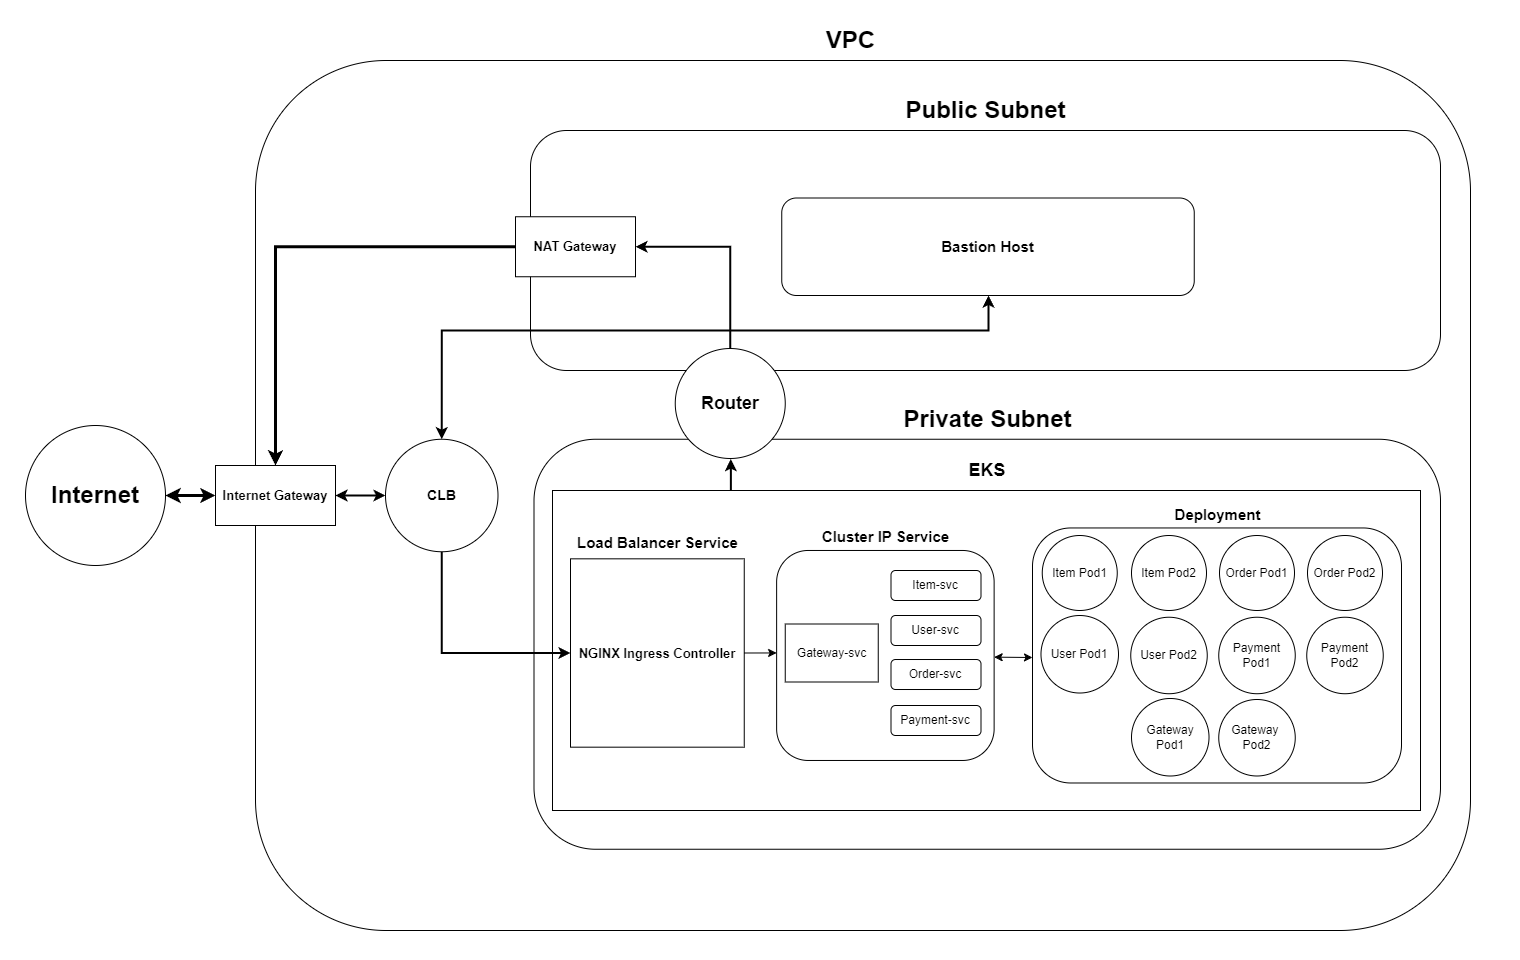

The diagram above was exported from draw.io. Its source (the exported page's mxGraphModel, read from the mxfile embedded in the PNG):
<mxGraphModel dx="2440" dy="1407" grid="1" gridSize="10" guides="1" tooltips="1" connect="1" arrows="1" fold="1" page="1" pageScale="1" pageWidth="1600" pageHeight="1200" math="0" shadow="0">
  <root>
    <mxCell id="WIyWlLk6GJQsqaUBKTNV-0" />
    <mxCell id="WIyWlLk6GJQsqaUBKTNV-1" parent="WIyWlLk6GJQsqaUBKTNV-0" />
    <mxCell id="4o_Qv39By_MiRMADeVs5-8" value="" style="rounded=0;whiteSpace=wrap;html=1;strokeColor=none;" parent="WIyWlLk6GJQsqaUBKTNV-1" vertex="1">
      <mxGeometry x="50" y="130" width="1520" height="960" as="geometry" />
    </mxCell>
    <mxCell id="HDoZhAlOHdr3i28oka9N-3" value="" style="rounded=1;whiteSpace=wrap;html=1;movable=1;resizable=1;rotatable=1;deletable=1;editable=1;locked=0;connectable=1;" parent="WIyWlLk6GJQsqaUBKTNV-1" vertex="1">
      <mxGeometry x="305" y="190" width="1215" height="870" as="geometry" />
    </mxCell>
    <mxCell id="HDoZhAlOHdr3i28oka9N-4" value="VPC" style="text;strokeColor=none;fillColor=none;html=1;fontSize=24;fontStyle=1;verticalAlign=middle;align=center;" parent="WIyWlLk6GJQsqaUBKTNV-1" vertex="1">
      <mxGeometry x="850" y="150" width="100" height="40" as="geometry" />
    </mxCell>
    <mxCell id="HDoZhAlOHdr3i28oka9N-10" value="" style="rounded=1;whiteSpace=wrap;html=1;movable=1;resizable=1;rotatable=1;deletable=1;editable=1;locked=0;connectable=1;" parent="WIyWlLk6GJQsqaUBKTNV-1" vertex="1">
      <mxGeometry x="580" y="260" width="910" height="240" as="geometry" />
    </mxCell>
    <mxCell id="HDoZhAlOHdr3i28oka9N-11" value="" style="rounded=1;whiteSpace=wrap;html=1;movable=1;resizable=1;rotatable=1;deletable=1;editable=1;locked=0;connectable=1;" parent="WIyWlLk6GJQsqaUBKTNV-1" vertex="1">
      <mxGeometry x="583.5" y="568.75" width="906.5" height="410" as="geometry" />
    </mxCell>
    <mxCell id="HDoZhAlOHdr3i28oka9N-60" style="edgeStyle=orthogonalEdgeStyle;rounded=0;orthogonalLoop=1;jettySize=auto;html=1;exitX=0.5;exitY=0;exitDx=0;exitDy=0;entryX=1;entryY=0.5;entryDx=0;entryDy=0;strokeWidth=2;" parent="WIyWlLk6GJQsqaUBKTNV-1" source="HDoZhAlOHdr3i28oka9N-12" target="HDoZhAlOHdr3i28oka9N-19" edge="1">
      <mxGeometry relative="1" as="geometry" />
    </mxCell>
    <mxCell id="HDoZhAlOHdr3i28oka9N-12" value="&lt;b&gt;&lt;font style=&quot;font-size: 18px;&quot;&gt;Router&lt;/font&gt;&lt;/b&gt;" style="ellipse;whiteSpace=wrap;html=1;aspect=fixed;" parent="WIyWlLk6GJQsqaUBKTNV-1" vertex="1">
      <mxGeometry x="724.75" y="478" width="110" height="110" as="geometry" />
    </mxCell>
    <mxCell id="HDoZhAlOHdr3i28oka9N-13" value="Public Subnet" style="text;strokeColor=none;fillColor=none;html=1;fontSize=24;fontStyle=1;verticalAlign=middle;align=center;" parent="WIyWlLk6GJQsqaUBKTNV-1" vertex="1">
      <mxGeometry x="927.5" y="220" width="215" height="40" as="geometry" />
    </mxCell>
    <mxCell id="HDoZhAlOHdr3i28oka9N-14" value="Private Subnet" style="text;strokeColor=none;fillColor=none;html=1;fontSize=24;fontStyle=1;verticalAlign=middle;align=center;" parent="WIyWlLk6GJQsqaUBKTNV-1" vertex="1">
      <mxGeometry x="929.25" y="528.75" width="215" height="40" as="geometry" />
    </mxCell>
    <mxCell id="HDoZhAlOHdr3i28oka9N-16" value="&lt;b&gt;&lt;font style=&quot;font-size: 13px;&quot;&gt;Internet Gateway&lt;/font&gt;&lt;/b&gt;" style="rounded=0;whiteSpace=wrap;html=1;" parent="WIyWlLk6GJQsqaUBKTNV-1" vertex="1">
      <mxGeometry x="265" y="595" width="120" height="60" as="geometry" />
    </mxCell>
    <mxCell id="HDoZhAlOHdr3i28oka9N-29" style="edgeStyle=orthogonalEdgeStyle;rounded=0;orthogonalLoop=1;jettySize=auto;html=1;strokeWidth=2;exitX=0.225;exitY=0.009;exitDx=0;exitDy=0;exitPerimeter=0;entryX=0.505;entryY=1.006;entryDx=0;entryDy=0;entryPerimeter=0;" parent="WIyWlLk6GJQsqaUBKTNV-1" target="HDoZhAlOHdr3i28oka9N-12" edge="1">
      <mxGeometry relative="1" as="geometry">
        <mxPoint x="780.435" y="632.2945" as="sourcePoint" />
        <Array as="points">
          <mxPoint x="780" y="610" />
          <mxPoint x="780" y="610" />
        </Array>
        <mxPoint x="780" y="600" as="targetPoint" />
      </mxGeometry>
    </mxCell>
    <mxCell id="HDoZhAlOHdr3i28oka9N-18" value="" style="rounded=0;whiteSpace=wrap;html=1;movable=1;resizable=1;rotatable=1;deletable=1;editable=1;locked=0;connectable=1;" parent="WIyWlLk6GJQsqaUBKTNV-1" vertex="1">
      <mxGeometry x="602" y="620" width="868" height="320" as="geometry" />
    </mxCell>
    <mxCell id="HDoZhAlOHdr3i28oka9N-45" style="edgeStyle=orthogonalEdgeStyle;rounded=0;orthogonalLoop=1;jettySize=auto;html=1;exitX=0;exitY=0.5;exitDx=0;exitDy=0;entryX=0.5;entryY=0;entryDx=0;entryDy=0;strokeWidth=3;" parent="WIyWlLk6GJQsqaUBKTNV-1" source="HDoZhAlOHdr3i28oka9N-19" target="HDoZhAlOHdr3i28oka9N-16" edge="1">
      <mxGeometry relative="1" as="geometry" />
    </mxCell>
    <mxCell id="HDoZhAlOHdr3i28oka9N-19" value="&lt;b&gt;&lt;font style=&quot;font-size: 13px;&quot;&gt;NAT Gateway&lt;/font&gt;&lt;/b&gt;" style="rounded=0;whiteSpace=wrap;html=1;" parent="WIyWlLk6GJQsqaUBKTNV-1" vertex="1">
      <mxGeometry x="565" y="346.25" width="120" height="60" as="geometry" />
    </mxCell>
    <mxCell id="HDoZhAlOHdr3i28oka9N-20" value="&lt;b&gt;&lt;font style=&quot;font-size: 13px;&quot;&gt;NGINX Ingress Controller&lt;/font&gt;&lt;/b&gt;" style="rounded=0;whiteSpace=wrap;html=1;" parent="WIyWlLk6GJQsqaUBKTNV-1" vertex="1">
      <mxGeometry x="620" y="688.33" width="173.75" height="188.35" as="geometry" />
    </mxCell>
    <mxCell id="HDoZhAlOHdr3i28oka9N-27" value="&lt;b&gt;&lt;font style=&quot;font-size: 24px;&quot;&gt;Internet&lt;/font&gt;&lt;/b&gt;" style="ellipse;whiteSpace=wrap;html=1;aspect=fixed;" parent="WIyWlLk6GJQsqaUBKTNV-1" vertex="1">
      <mxGeometry x="75" y="555" width="140" height="140" as="geometry" />
    </mxCell>
    <mxCell id="HDoZhAlOHdr3i28oka9N-33" value="&lt;b&gt;&lt;font style=&quot;font-size: 18px;&quot;&gt;EKS&lt;/font&gt;&lt;/b&gt;" style="text;html=1;align=center;verticalAlign=middle;whiteSpace=wrap;rounded=0;" parent="WIyWlLk6GJQsqaUBKTNV-1" vertex="1">
      <mxGeometry x="981.75" y="582.75" width="110" height="34.5" as="geometry" />
    </mxCell>
    <mxCell id="HDoZhAlOHdr3i28oka9N-43" style="edgeStyle=orthogonalEdgeStyle;rounded=0;orthogonalLoop=1;jettySize=auto;html=1;exitX=0.5;exitY=0;exitDx=0;exitDy=0;entryX=0.5;entryY=1;entryDx=0;entryDy=0;strokeWidth=2;startArrow=classic;startFill=1;" parent="WIyWlLk6GJQsqaUBKTNV-1" source="HDoZhAlOHdr3i28oka9N-38" target="HDoZhAlOHdr3i28oka9N-69" edge="1">
      <mxGeometry relative="1" as="geometry">
        <mxPoint x="845" y="420" as="targetPoint" />
        <Array as="points">
          <mxPoint x="491" y="460" />
          <mxPoint x="1038" y="460" />
          <mxPoint x="1038" y="425" />
        </Array>
      </mxGeometry>
    </mxCell>
    <mxCell id="HDoZhAlOHdr3i28oka9N-44" style="edgeStyle=orthogonalEdgeStyle;rounded=0;orthogonalLoop=1;jettySize=auto;html=1;exitX=0.5;exitY=1;exitDx=0;exitDy=0;strokeWidth=2;entryX=0;entryY=0.5;entryDx=0;entryDy=0;" parent="WIyWlLk6GJQsqaUBKTNV-1" source="HDoZhAlOHdr3i28oka9N-38" target="HDoZhAlOHdr3i28oka9N-20" edge="1">
      <mxGeometry relative="1" as="geometry">
        <mxPoint x="640" y="781.865" as="targetPoint" />
      </mxGeometry>
    </mxCell>
    <mxCell id="HDoZhAlOHdr3i28oka9N-38" value="&lt;font style=&quot;font-size: 14px;&quot;&gt;&lt;b&gt;CLB&lt;/b&gt;&lt;/font&gt;" style="ellipse;whiteSpace=wrap;html=1;aspect=fixed;" parent="WIyWlLk6GJQsqaUBKTNV-1" vertex="1">
      <mxGeometry x="435" y="568.75" width="112.5" height="112.5" as="geometry" />
    </mxCell>
    <mxCell id="HDoZhAlOHdr3i28oka9N-58" value="" style="endArrow=classic;startArrow=classic;html=1;rounded=0;exitX=1;exitY=0.5;exitDx=0;exitDy=0;entryX=0;entryY=0.5;entryDx=0;entryDy=0;strokeWidth=3;" parent="WIyWlLk6GJQsqaUBKTNV-1" source="HDoZhAlOHdr3i28oka9N-27" target="HDoZhAlOHdr3i28oka9N-16" edge="1">
      <mxGeometry width="50" height="50" relative="1" as="geometry">
        <mxPoint x="215" y="590" as="sourcePoint" />
        <mxPoint x="245" y="580" as="targetPoint" />
      </mxGeometry>
    </mxCell>
    <mxCell id="HDoZhAlOHdr3i28oka9N-59" value="" style="endArrow=classic;html=1;rounded=0;exitX=1;exitY=0.5;exitDx=0;exitDy=0;entryX=0;entryY=0.5;entryDx=0;entryDy=0;strokeWidth=2;startArrow=classic;startFill=1;endFill=1;" parent="WIyWlLk6GJQsqaUBKTNV-1" source="HDoZhAlOHdr3i28oka9N-16" target="HDoZhAlOHdr3i28oka9N-38" edge="1">
      <mxGeometry width="50" height="50" relative="1" as="geometry">
        <mxPoint x="405" y="560" as="sourcePoint" />
        <mxPoint x="455" y="510" as="targetPoint" />
      </mxGeometry>
    </mxCell>
    <mxCell id="HDoZhAlOHdr3i28oka9N-69" value="&lt;b&gt;&lt;font style=&quot;font-size: 15px;&quot;&gt;Bastion Host&lt;/font&gt;&lt;/b&gt;" style="rounded=1;whiteSpace=wrap;html=1;" parent="WIyWlLk6GJQsqaUBKTNV-1" vertex="1">
      <mxGeometry x="831.25" y="327.5" width="412.5" height="97.5" as="geometry" />
    </mxCell>
    <mxCell id="zbmrqUIHg_x1P999o_jL-0" value="&lt;span style=&quot;font-size: 15px;&quot;&gt;Load Balancer Service&lt;/span&gt;" style="text;strokeColor=none;fillColor=none;html=1;fontSize=24;fontStyle=1;verticalAlign=middle;align=center;" vertex="1" parent="WIyWlLk6GJQsqaUBKTNV-1">
      <mxGeometry x="611.25" y="660.12" width="191.25" height="20.12" as="geometry" />
    </mxCell>
    <mxCell id="zbmrqUIHg_x1P999o_jL-1" value="&lt;span style=&quot;font-size: 15px;&quot;&gt;Deployment&lt;/span&gt;" style="text;strokeColor=none;fillColor=none;html=1;fontSize=24;fontStyle=1;verticalAlign=middle;align=center;" vertex="1" parent="WIyWlLk6GJQsqaUBKTNV-1">
      <mxGeometry x="1216.5" y="627.25" width="100" height="29.87" as="geometry" />
    </mxCell>
    <mxCell id="zbmrqUIHg_x1P999o_jL-3" value="" style="rounded=1;whiteSpace=wrap;html=1;" vertex="1" parent="WIyWlLk6GJQsqaUBKTNV-1">
      <mxGeometry x="1082" y="657.46" width="369" height="255.03" as="geometry" />
    </mxCell>
    <mxCell id="zbmrqUIHg_x1P999o_jL-9" value="Item Pod2" style="ellipse;whiteSpace=wrap;html=1;aspect=fixed;" vertex="1" parent="WIyWlLk6GJQsqaUBKTNV-1">
      <mxGeometry x="1181" y="665" width="75" height="75" as="geometry" />
    </mxCell>
    <mxCell id="zbmrqUIHg_x1P999o_jL-10" value="Item Pod1" style="ellipse;whiteSpace=wrap;html=1;aspect=fixed;" vertex="1" parent="WIyWlLk6GJQsqaUBKTNV-1">
      <mxGeometry x="1091.75" y="665" width="75" height="75" as="geometry" />
    </mxCell>
    <mxCell id="zbmrqUIHg_x1P999o_jL-11" value="User Pod2" style="ellipse;whiteSpace=wrap;html=1;aspect=fixed;" vertex="1" parent="WIyWlLk6GJQsqaUBKTNV-1">
      <mxGeometry x="1180.25" y="746.73" width="76.5" height="76.5" as="geometry" />
    </mxCell>
    <mxCell id="zbmrqUIHg_x1P999o_jL-12" value="User Pod1" style="ellipse;whiteSpace=wrap;html=1;aspect=fixed;" vertex="1" parent="WIyWlLk6GJQsqaUBKTNV-1">
      <mxGeometry x="1090.49" y="745" width="77.51" height="77.51" as="geometry" />
    </mxCell>
    <mxCell id="zbmrqUIHg_x1P999o_jL-13" value="Order Pod1" style="ellipse;whiteSpace=wrap;html=1;aspect=fixed;" vertex="1" parent="WIyWlLk6GJQsqaUBKTNV-1">
      <mxGeometry x="1269" y="665" width="75" height="75" as="geometry" />
    </mxCell>
    <mxCell id="zbmrqUIHg_x1P999o_jL-14" value="Order Pod2" style="ellipse;whiteSpace=wrap;html=1;aspect=fixed;" vertex="1" parent="WIyWlLk6GJQsqaUBKTNV-1">
      <mxGeometry x="1357" y="665" width="75" height="75" as="geometry" />
    </mxCell>
    <mxCell id="zbmrqUIHg_x1P999o_jL-18" value="&lt;font style=&quot;font-size: 15px;&quot;&gt;Cluster IP Service&lt;/font&gt;" style="text;strokeColor=none;fillColor=none;html=1;fontSize=24;fontStyle=1;verticalAlign=middle;align=center;" vertex="1" parent="WIyWlLk6GJQsqaUBKTNV-1">
      <mxGeometry x="839.25" y="654.12" width="191.25" height="20.12" as="geometry" />
    </mxCell>
    <mxCell id="zbmrqUIHg_x1P999o_jL-42" value="" style="rounded=1;whiteSpace=wrap;html=1;" vertex="1" parent="WIyWlLk6GJQsqaUBKTNV-1">
      <mxGeometry x="826.13" y="679.97" width="217.5" height="210" as="geometry" />
    </mxCell>
    <mxCell id="zbmrqUIHg_x1P999o_jL-19" value="Item-svc" style="rounded=1;whiteSpace=wrap;html=1;" vertex="1" parent="WIyWlLk6GJQsqaUBKTNV-1">
      <mxGeometry x="940.5" y="700" width="90" height="30" as="geometry" />
    </mxCell>
    <mxCell id="zbmrqUIHg_x1P999o_jL-22" value="User-svc" style="rounded=1;whiteSpace=wrap;html=1;" vertex="1" parent="WIyWlLk6GJQsqaUBKTNV-1">
      <mxGeometry x="940.5" y="745" width="90" height="30" as="geometry" />
    </mxCell>
    <mxCell id="zbmrqUIHg_x1P999o_jL-23" value="Order-svc" style="rounded=1;whiteSpace=wrap;html=1;" vertex="1" parent="WIyWlLk6GJQsqaUBKTNV-1">
      <mxGeometry x="940.5" y="789.0100000000001" width="90" height="30" as="geometry" />
    </mxCell>
    <mxCell id="zbmrqUIHg_x1P999o_jL-28" value="Payment-svc" style="rounded=1;whiteSpace=wrap;html=1;" vertex="1" parent="WIyWlLk6GJQsqaUBKTNV-1">
      <mxGeometry x="940.5" y="835" width="90" height="30" as="geometry" />
    </mxCell>
    <mxCell id="zbmrqUIHg_x1P999o_jL-39" value="Payment Pod1" style="ellipse;whiteSpace=wrap;html=1;aspect=fixed;" vertex="1" parent="WIyWlLk6GJQsqaUBKTNV-1">
      <mxGeometry x="1268.25" y="746.73" width="76.5" height="76.5" as="geometry" />
    </mxCell>
    <mxCell id="zbmrqUIHg_x1P999o_jL-40" value="Payment Pod2" style="ellipse;whiteSpace=wrap;html=1;aspect=fixed;" vertex="1" parent="WIyWlLk6GJQsqaUBKTNV-1">
      <mxGeometry x="1356.25" y="746.73" width="76.5" height="76.5" as="geometry" />
    </mxCell>
    <mxCell id="zbmrqUIHg_x1P999o_jL-41" value="Gateway-svc" style="rounded=0;whiteSpace=wrap;html=1;" vertex="1" parent="WIyWlLk6GJQsqaUBKTNV-1">
      <mxGeometry x="834.75" y="753.5" width="93" height="58" as="geometry" />
    </mxCell>
    <mxCell id="zbmrqUIHg_x1P999o_jL-44" value="" style="endArrow=classic;html=1;rounded=0;exitX=1;exitY=0.5;exitDx=0;exitDy=0;entryX=0;entryY=0.488;entryDx=0;entryDy=0;entryPerimeter=0;" edge="1" parent="WIyWlLk6GJQsqaUBKTNV-1" source="HDoZhAlOHdr3i28oka9N-20" target="zbmrqUIHg_x1P999o_jL-42">
      <mxGeometry width="50" height="50" relative="1" as="geometry">
        <mxPoint x="840" y="830" as="sourcePoint" />
        <mxPoint x="890" y="780" as="targetPoint" />
      </mxGeometry>
    </mxCell>
    <mxCell id="zbmrqUIHg_x1P999o_jL-45" value="" style="endArrow=classic;html=1;rounded=0;exitX=1;exitY=0.508;exitDx=0;exitDy=0;entryX=0;entryY=0.508;entryDx=0;entryDy=0;exitPerimeter=0;entryPerimeter=0;startArrow=classic;startFill=1;" edge="1" parent="WIyWlLk6GJQsqaUBKTNV-1" source="zbmrqUIHg_x1P999o_jL-42" target="zbmrqUIHg_x1P999o_jL-3">
      <mxGeometry width="50" height="50" relative="1" as="geometry">
        <mxPoint x="1070" y="830" as="sourcePoint" />
        <mxPoint x="1120" y="780" as="targetPoint" />
      </mxGeometry>
    </mxCell>
    <mxCell id="zbmrqUIHg_x1P999o_jL-47" value="Gateway Pod1" style="ellipse;whiteSpace=wrap;html=1;aspect=fixed;" vertex="1" parent="WIyWlLk6GJQsqaUBKTNV-1">
      <mxGeometry x="1181" y="827.98" width="77.51" height="77.51" as="geometry" />
    </mxCell>
    <mxCell id="zbmrqUIHg_x1P999o_jL-48" value="Gateway&amp;nbsp;&lt;div&gt;Pod2&lt;/div&gt;" style="ellipse;whiteSpace=wrap;html=1;aspect=fixed;" vertex="1" parent="WIyWlLk6GJQsqaUBKTNV-1">
      <mxGeometry x="1268.25" y="828.99" width="76.5" height="76.5" as="geometry" />
    </mxCell>
  </root>
</mxGraphModel>